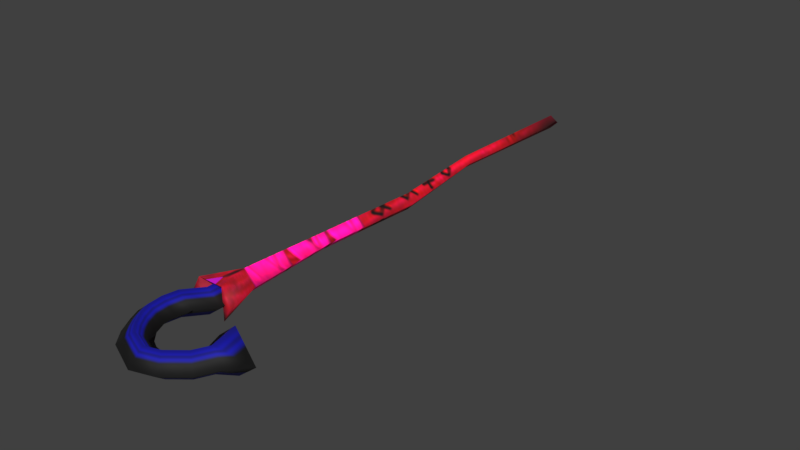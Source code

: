 # Source: battle_staff.blend  (saved by Blender 5.2.45; exported with 4.5.12 LTS)
import bpy
from mathutils import Matrix  # noqa: F401  (used for matrix-valued properties, if any)

bpy.ops.wm.read_factory_settings(use_empty=True)
scene = bpy.context.scene
scene.name = 'Scene'

# ---- collections
col_collection_1 = bpy.data.collections.new('Collection 1'); scene.collection.children.link(col_collection_1)
col_collection_2 = bpy.data.collections.new('Collection 2'); scene.collection.children.link(col_collection_2)
col_collection_3 = bpy.data.collections.new('Collection 3'); scene.collection.children.link(col_collection_3)
col_collection_4 = bpy.data.collections.new('Collection 4'); scene.collection.children.link(col_collection_4)
col_collection_5 = bpy.data.collections.new('Collection 5'); scene.collection.children.link(col_collection_5)
col_collection_6 = bpy.data.collections.new('Collection 6'); scene.collection.children.link(col_collection_6)
col_collection_7 = bpy.data.collections.new('Collection 7'); scene.collection.children.link(col_collection_7)
col_collection_8 = bpy.data.collections.new('Collection 8'); scene.collection.children.link(col_collection_8)
col_collection_9 = bpy.data.collections.new('Collection 9'); scene.collection.children.link(col_collection_9)
col_collection_10 = bpy.data.collections.new('Collection 10'); scene.collection.children.link(col_collection_10)
col_collection_11 = bpy.data.collections.new('Collection 11'); scene.collection.children.link(col_collection_11)
col_collection_12 = bpy.data.collections.new('Collection 12'); scene.collection.children.link(col_collection_12)
col_collection_13 = bpy.data.collections.new('Collection 13'); scene.collection.children.link(col_collection_13)
col_collection_14 = bpy.data.collections.new('Collection 14'); scene.collection.children.link(col_collection_14)
col_collection_20 = bpy.data.collections.new('Collection 20'); scene.collection.children.link(col_collection_20)

# ---- images (referenced by path relative to the original .blend; pixels are not part of the script)
import os
ASSET_DIR = os.environ.get("B2B_ASSET_DIR", "")  # directory of the original .blend (textures are referenced by path, not embedded)
HERE = os.path.dirname(os.path.abspath(__file__))  # packed textures are extracted next to this script under _unpacked/

def load_image(name, relpath, width, height, colorspace="sRGB"):
    """Load a texture the original file referenced (path relative to the .blend, or extracted next to this script)."""
    p = next((c for c in (os.path.join(HERE, relpath), os.path.join(ASSET_DIR, relpath)) if relpath and os.path.exists(c)), "")
    if p:
        img = bpy.data.images.load(p, check_existing=True)
        img.name = name
    else:  # same state as the original file: an image datablock whose file is absent (Cycles renders it pink)
        img = bpy.data.images.new(name, width, height)
        img.source = "FILE"
        img.filepath = "//" + (relpath or name)
    img.colorspace_settings.name = colorspace
    return img
img_tex_staff_1 = load_image('tex_staff_1', '_unpacked/tex_staff_1.a656cada.png', 512, 512, 'sRGB')
img_neutralstaffdye = load_image('NeutralStaffDye', 'missing.png', 1, 1, 'sRGB')

# ---- materials (node trees are filled in below, after node groups)
mat_mat_staff_1_brighterhandle = bpy.data.materials.new('mat_staff_1_BrighterHandle')
mat_mat_staff_1_brighterhandle.alpha_threshold = 0.0
mat_mat_staff_1_brighterhandle.use_backface_culling_lightprobe_volume = False
mat_mat_staff_1_brighterhandle.use_transparent_shadow = False
mat_mat_staff_1_brighterhandle.roughness = 0.5
mat_mat_staff_1_brighterhandle.specular_intensity = 0.0
mat_mat_staff_1 = bpy.data.materials.new('mat_staff_1')
mat_mat_staff_1.alpha_threshold = 0.0
mat_mat_staff_1.use_backface_culling_lightprobe_volume = False
mat_mat_staff_1.use_transparent_shadow = False
mat_mat_staff_1.roughness = 0.5
mat_mat_staff_1.specular_intensity = 0.0

# ---- material node trees
mat_mat_staff_1_brighterhandle.use_nodes = True; mat_mat_staff_1_brighterhandle.node_tree.nodes.clear()
_N = mat_mat_staff_1_brighterhandle.node_tree.nodes; _L = mat_mat_staff_1_brighterhandle.node_tree.links
n0 = _N.new('ShaderNodeOutputMaterial'); n0.name = 'Material Output'; n0.location = (0, 0)
n1 = _N.new('ShaderNodeBsdfPrincipled'); n1.name = 'Principled BSDF'; n1.location = (0, 0)
n1.inputs[2].default_value = 0.75
n1.inputs[10].default_value = 0.005
n2 = _N.new('ShaderNodeTexImage'); n2.name = 'Image Texture'; n2.location = (0, 0)
n2.image = img_tex_staff_1
n3 = _N.new('ShaderNodeMixRGB'); n3.name = 'InventoryVisibility'; n3.location = (-250, 200)
n3.label = 'Brighter on black inventory'
n3.blend_type = 'MULTIPLY'
n3.inputs[0].default_value = 1.0
n3.inputs[2].default_value = (3.0, 3.0, 3.0, 1.0)
n4 = _N.new('ShaderNodeTexImage'); n4.name = 'Dye'; n4.location = (0, 0)
n4.image = img_neutralstaffdye
n5 = _N.new('ShaderNodeMixRGB'); n5.name = 'StaffTint'; n5.location = (0, 0)
n5.blend_type = 'MULTIPLY'
n5.inputs[0].default_value = 1.0
_L.new(n1.outputs[0], n0.inputs[0])
_L.new(n2.outputs[0], n3.inputs[1])
_L.new(n3.outputs[0], n5.inputs[1])
_L.new(n4.outputs[0], n5.inputs[2])
_L.new(n5.outputs[0], n1.inputs[0])
n0.is_active_output = True
mat_mat_staff_1.use_nodes = True; mat_mat_staff_1.node_tree.nodes.clear()
_N = mat_mat_staff_1.node_tree.nodes; _L = mat_mat_staff_1.node_tree.links
n0 = _N.new('ShaderNodeOutputMaterial'); n0.name = 'Material Output'; n0.location = (0, 0)
n1 = _N.new('ShaderNodeBsdfPrincipled'); n1.name = 'Principled BSDF'; n1.location = (0, 0)
n1.inputs[2].default_value = 0.75
n1.inputs[10].default_value = 0.005
n2 = _N.new('ShaderNodeTexImage'); n2.name = 'Image Texture'; n2.location = (0, 0)
n2.image = img_tex_staff_1
n3 = _N.new('ShaderNodeTexImage'); n3.name = 'Dye'; n3.location = (0, 0)
n3.image = img_neutralstaffdye
n4 = _N.new('ShaderNodeMixRGB'); n4.name = 'StaffTint'; n4.location = (0, 0)
n4.blend_type = 'MULTIPLY'
n4.inputs[0].default_value = 1.0
_L.new(n1.outputs[0], n0.inputs[0])
_L.new(n2.outputs[0], n4.inputs[1])
_L.new(n3.outputs[0], n4.inputs[2])
_L.new(n4.outputs[0], n1.inputs[0])
n0.is_active_output = True

# ---- world
world_world = bpy.data.worlds.new('World'); scene.world = world_world
world_world.use_nodes = True; world_world.node_tree.nodes.clear()
_N = world_world.node_tree.nodes; _L = world_world.node_tree.links
n0 = _N.new('ShaderNodeOutputWorld'); n0.name = 'World Output'; n0.location = (280, 0)
n1 = _N.new('ShaderNodeBackground'); n1.name = 'Background'; n1.location = (0, 0)
n1.inputs[0].default_value = (0.05088, 0.05088, 0.05088, 1.0)
n2 = _N.new('NodeFrame'); n2.name = 'Frame'; n2.location = (0, 0)
n2.label = 'Versioning: Use Nodes was removed'
n2.width = 160
n0.parent = n2
n1.parent = n2
_L.new(n1.outputs[0], n0.inputs[0])
n0.is_active_output = True
world_world.color = (0.05088, 0.05088, 0.05088)
world_world.use_sun_shadow = False
world_world.sun_shadow_jitter_overblur = 0.0
world_world.cycles.sampling_method = 'MANUAL'

# ---- meshes
me_staff_1 = bpy.data.meshes.new('staff_1')
me_staff_1.from_pydata([(-0.0196, -0.4139, 0.02389), (-3.696e-08, 0.4591, 0.01108), (0.0196, -0.4139, 0.02389), (2.01e-09, -0.3492, 0.01863), (-0.009798, 0.199, 0.009478), (0.009798, 0.006441, 0.01242), (-6.236e-09, -0.1861, 0.0124), (-0.0196, -0.4139, -0.02389), (-0.01108, 0.464, 1.676e-08), (-0.03345, -0.4139, 2.112e-08), (-0.01884, -0.3492, 1.827e-08), (-4.127e-08, 0.4591, -0.01108), (0.0196, -0.4139, -0.02389), (0.01108, 0.464, 1.244e-08), (0.03345, -0.4139, 8.09e-09), (-5.247e-09, -0.3492, -0.01863), (0.01884, -0.3492, 1.093e-08), (-0.01109, -0.1861, 1.676e-08), (-0.001647, 0.006441, 1.492e-08), (-0.01886, 0.199, 1.828e-08), (-0.009798, 0.199, -0.009478), (0.009798, 0.006441, -0.01242), (-1.106e-08, -0.1861, -0.0124), (0.01109, -0.1861, 1.244e-08), (0.02124, 0.006441, 1.047e-08), (-0.0007359, 0.199, 1.475e-08), (-0.0196, -0.4139, 1.842e-08), (-2.045e-09, -0.3492, 1.46e-08), (0.0196, -0.4139, 1.079e-08)], [], [(19, 1, 8), (0, 10, 9), (1, 13, 8), (25, 1, 4), (16, 2, 14), (14, 2, 28), (23, 3, 16), (23, 5, 6), (25, 5, 24), (3, 17, 10), (6, 18, 17), (18, 4, 19), (3, 28, 2), (26, 3, 0), (9, 26, 0), (19, 11, 20), (10, 7, 9), (11, 8, 13), (25, 11, 13), (12, 16, 14), (14, 28, 12), (15, 23, 16), (23, 21, 24), (21, 25, 24), (17, 15, 10), (18, 22, 17), (18, 20, 21), (28, 15, 12), (15, 26, 7), (9, 7, 26), (19, 4, 1), (0, 3, 10), (25, 13, 1), (16, 3, 2), (23, 6, 3), (23, 24, 5), (25, 4, 5), (3, 6, 17), (6, 5, 18), (18, 5, 4), (3, 27, 28), (26, 27, 3), (19, 8, 11), (10, 15, 7), (25, 20, 11), (12, 15, 16), (15, 22, 23), (23, 22, 21), (21, 20, 25), (17, 22, 15), (18, 21, 22), (18, 19, 20), (28, 27, 15), (15, 27, 26), (3, 0, 2)])
me_staff_1.polygons.foreach_set('use_smooth', [True] * 55)
_uv = me_staff_1.uv_layers.new(name='UV_bake')
_uv.uv.foreach_set('vector', [0.2829, 0.231, 0.08297, 0.05575, 0.08549, 0.03605, 0.9498, 0.6768, 0.8541, 0.7098, 0.9259, 0.644, 0.08297, 0.05575, 0.06336, 0.05757, 0.08549, 0.03605, 0.2606, 0.2548, 0.08297, 0.05575, 0.2719, 0.243, 0.8174, 0.8116, 0.9253, 0.8683, 0.901, 0.8952, 0.901, 0.8952, 0.9253, 0.8683, 0.9188, 0.899, 0.5964, 0.5906, 0.8551, 0.7706, 0.8174, 0.8116, 0.5964, 0.5906, 0.443, 0.409, 0.611, 0.5757, 0.2606, 0.2548, 0.443, 0.409, 0.4292, 0.4234, 0.8551, 0.7706, 0.6246, 0.5602, 0.8541, 0.7098, 0.611, 0.5757, 0.4571, 0.3941, 0.6246, 0.5602, 0.4571, 0.3941, 0.2719, 0.243, 0.2829, 0.231, 0.8551, 0.7706, 0.945, 0.8546, 0.9253, 0.8683, 0.9684, 0.6955, 0.8551, 0.7706, 0.9498, 0.6768, 0.9259, 0.644, 0.9462, 0.6418, 0.9498, 0.6768, 0.2368, 0.2771, 0.06154, 0.07717, 0.2488, 0.2661, 0.7156, 0.8483, 0.6825, 0.9441, 0.6498, 0.9201, 0.06154, 0.07717, 0.04185, 0.0797, 0.06336, 0.05757, 0.2606, 0.2548, 0.06154, 0.07717, 0.06336, 0.05757, 0.8741, 0.9195, 0.8174, 0.8116, 0.901, 0.8952, 0.901, 0.8952, 0.9048, 0.913, 0.8741, 0.9195, 0.7764, 0.8493, 0.5964, 0.5906, 0.8174, 0.8116, 0.5964, 0.5906, 0.4148, 0.4373, 0.4292, 0.4234, 0.4148, 0.4373, 0.2606, 0.2548, 0.4292, 0.4234, 0.566, 0.6188, 0.7764, 0.8493, 0.7156, 0.8483, 0.3999, 0.4513, 0.5815, 0.6052, 0.566, 0.6188, 0.3999, 0.4513, 0.2488, 0.2661, 0.4148, 0.4373, 0.8604, 0.9392, 0.7764, 0.8493, 0.8741, 0.9195, 0.7764, 0.8493, 0.7013, 0.9626, 0.6825, 0.9441, 0.6498, 0.9201, 0.6825, 0.9441, 0.6476, 0.9404, 0.2829, 0.231, 0.2719, 0.243, 0.08297, 0.05575, 0.9498, 0.6768, 0.8551, 0.7706, 0.8541, 0.7098, 0.2606, 0.2548, 0.06336, 0.05757, 0.08297, 0.05575, 0.8174, 0.8116, 0.8551, 0.7706, 0.9253, 0.8683, 0.5964, 0.5906, 0.611, 0.5757, 0.8551, 0.7706, 0.5964, 0.5906, 0.4292, 0.4234, 0.443, 0.409, 0.2606, 0.2548, 0.2719, 0.243, 0.443, 0.409, 0.8551, 0.7706, 0.611, 0.5757, 0.6246, 0.5602, 0.611, 0.5757, 0.443, 0.409, 0.4571, 0.3941, 0.4571, 0.3941, 0.443, 0.409, 0.2719, 0.243, 0.8551, 0.7706, 0.8996, 0.7759, 0.945, 0.8546, 0.9684, 0.6955, 0.8996, 0.7759, 0.8551, 0.7706, 0.2368, 0.2771, 0.04185, 0.0797, 0.06154, 0.07717, 0.7156, 0.8483, 0.7764, 0.8493, 0.6825, 0.9441, 0.2606, 0.2548, 0.2488, 0.2661, 0.06154, 0.07717, 0.8741, 0.9195, 0.7764, 0.8493, 0.8174, 0.8116, 0.7764, 0.8493, 0.5815, 0.6052, 0.5964, 0.5906, 0.5964, 0.5906, 0.5815, 0.6052, 0.4148, 0.4373, 0.4148, 0.4373, 0.2488, 0.2661, 0.2606, 0.2548, 0.566, 0.6188, 0.5815, 0.6052, 0.7764, 0.8493, 0.3999, 0.4513, 0.4148, 0.4373, 0.5815, 0.6052, 0.3999, 0.4513, 0.2368, 0.2771, 0.2488, 0.2661, 0.8604, 0.9392, 0.7817, 0.8938, 0.7764, 0.8493, 0.7764, 0.8493, 0.7817, 0.8938, 0.7013, 0.9626, 0.8551, 0.7706, 0.9498, 0.6768, 0.9253, 0.8683])
me_staff_1.materials.append(mat_mat_staff_1)
me_staff_1.use_remesh_preserve_volume = False
me_staff_1.use_remesh_preserve_attributes = False
me_staff_1.use_mirror_vertex_groups = False
me_staff_1.update()
me_staff_1_001 = bpy.data.meshes.new('staff_1.001')
me_staff_1_001.from_pydata([(0.02939, -0.414, -4.525e-09), (0.02939, -0.444, -4.525e-09), (-3.821e-08, -0.414, 0.02939), (-0.02939, -0.414, 2.483e-09), (-4.522e-08, -0.414, -0.02939), (-3.735e-08, -0.3641, 5.753e-09), (-3.821e-08, -0.444, 0.02939), (-0.02939, -0.444, 2.483e-09), (-4.522e-08, -0.444, -0.02939), (0.00295, -0.4764, -4.525e-09), (-0.02644, -0.4764, 0.02939), (-0.05584, -0.4764, 2.483e-09), (-0.02644, -0.4764, -0.02939), (-0.001786, -0.504, -4.525e-09), (-0.03118, -0.504, 0.02939), (-0.06057, -0.504, 2.483e-09), (-0.03118, -0.504, -0.02939), (0.0005823, -0.5289, -4.525e-09), (-0.02881, -0.5289, 0.02939), (-0.0582, -0.5289, 2.483e-09), (-0.02881, -0.5289, -0.02939), (0.01005, -0.5498, -4.525e-09), (-0.01934, -0.5498, 0.02939), (-0.04873, -0.5498, 2.483e-09), (-0.01934, -0.5498, -0.02939), (0.02541, -0.5662, -4.525e-09), (-0.003157, -0.5731, 0.02939), (-0.03172, -0.58, 2.483e-09), (-0.003157, -0.5731, -0.02939), (0.03838, -0.5729, -4.525e-09), (0.01421, -0.5897, 0.02939), (-0.009963, -0.6064, 2.483e-09), (0.01421, -0.5897, -0.02939), (0.05047, -0.5753, -4.525e-09), (0.0521, -0.6047, 0.02939), (0.05372, -0.634, 2.483e-09), (0.0521, -0.6047, -0.02939), (0.06755, -0.569, -4.525e-09), (0.08091, -0.5952, 0.02939), (0.09426, -0.6214, 2.483e-09), (0.08091, -0.5952, -0.02939), (0.08709, -0.5533, -4.525e-09), (0.1105, -0.5711, 0.02939), (0.1339, -0.5889, 2.483e-09), (0.1105, -0.5711, -0.02939), (0.0962, -0.5349, -4.525e-09), (0.1243, -0.5435, 0.02939), (0.1524, -0.552, 2.483e-09), (0.1243, -0.5435, -0.02939), (0.08293, -0.4968, -7.522e-09), (0.1326, -0.5084, 0.05101), (0.1823, -0.5199, 4.64e-09), (0.1326, -0.5084, -0.05101)], [], [(2, 3, 7, 6), (3, 4, 8, 7), (2, 0, 5), (0, 4, 5), (4, 0, 1, 8), (0, 2, 6, 1), (2, 5, 3), (3, 5, 4), (6, 7, 11, 10), (1, 6, 10, 9), (7, 8, 12, 11), (8, 1, 9, 12), (12, 9, 13, 16), (11, 12, 16, 15), (9, 10, 14, 13), (10, 11, 15, 14), (15, 16, 20, 19), (13, 14, 18, 17), (14, 15, 19, 18), (16, 13, 17, 20), (17, 18, 22, 21), (18, 19, 23, 22), (20, 17, 21, 24), (19, 20, 24, 23), (24, 21, 25, 28), (23, 24, 28, 27), (21, 22, 26, 25), (22, 23, 27, 26), (25, 26, 30, 29), (26, 27, 31, 30), (28, 25, 29, 32), (27, 28, 32, 31), (30, 31, 35, 34), (32, 29, 33, 36), (31, 32, 36, 35), (29, 30, 34, 33), (36, 33, 37, 40), (35, 36, 40, 39), (33, 34, 38, 37), (34, 35, 39, 38), (37, 38, 42, 41), (38, 39, 43, 42), (40, 37, 41, 44), (39, 40, 44, 43), (44, 41, 45, 48), (43, 44, 48, 47), (41, 42, 46, 45), (42, 43, 47, 46), (48, 45, 49, 52), (47, 48, 52, 51), (45, 46, 50, 49), (46, 47, 51, 50), (52, 49, 50, 51)])
me_staff_1_001.polygons.foreach_set('use_smooth', [True] * 53)
_uv = me_staff_1_001.uv_layers.new(name='UV_bake')
_uv.uv.foreach_set('vector', [0.3952, 0.8045, 0.4322, 0.9565, 0.4322, 0.9565, 0.3952, 0.8045, 0.04606, 0.6325, 0.2022, 0.6425, 0.2022, 0.6425, 0.04606, 0.6325, 0.3952, 0.8045, 0.3583, 0.6525, 0.6019, 0.7543, 0.3583, 0.6525, 0.2022, 0.6425, 0.2158, 0.4303, 0.2022, 0.6425, 0.3583, 0.6525, 0.3583, 0.6525, 0.2022, 0.6425, 0.3583, 0.6525, 0.3952, 0.8045, 0.3952, 0.8045, 0.3583, 0.6525, 0.3952, 0.8045, 0.6019, 0.7543, 0.4322, 0.9565, 0.04606, 0.6325, 0.2158, 0.4303, 0.2022, 0.6425, 0.3952, 0.8045, 0.4322, 0.9565, 0.4322, 0.9565, 0.3952, 0.8045, 0.3583, 0.6525, 0.3952, 0.8045, 0.3952, 0.8045, 0.3583, 0.6525, 0.04606, 0.6325, 0.2022, 0.6425, 0.2022, 0.6425, 0.04606, 0.6325, 0.2022, 0.6425, 0.3583, 0.6525, 0.3583, 0.6525, 0.2022, 0.6425, 0.2022, 0.6425, 0.3583, 0.6525, 0.3583, 0.6525, 0.2022, 0.6425, 0.04606, 0.6325, 0.2022, 0.6425, 0.2022, 0.6425, 0.04606, 0.6325, 0.3583, 0.6525, 0.3952, 0.8045, 0.3952, 0.8045, 0.3583, 0.6525, 0.3952, 0.8045, 0.4322, 0.9565, 0.4322, 0.9565, 0.3952, 0.8045, 0.04606, 0.6325, 0.2022, 0.6425, 0.2022, 0.6425, 0.04606, 0.6325, 0.3583, 0.6525, 0.3952, 0.8045, 0.3952, 0.8045, 0.3583, 0.6525, 0.3952, 0.8045, 0.4322, 0.9565, 0.4322, 0.9565, 0.3952, 0.8045, 0.2022, 0.6425, 0.3583, 0.6525, 0.3583, 0.6525, 0.2022, 0.6425, 0.3583, 0.6525, 0.3952, 0.8045, 0.3952, 0.8045, 0.3583, 0.6525, 0.3952, 0.8045, 0.4322, 0.9565, 0.4322, 0.9565, 0.3952, 0.8045, 0.2022, 0.6425, 0.3583, 0.6525, 0.3583, 0.6525, 0.2022, 0.6425, 0.04606, 0.6325, 0.2022, 0.6425, 0.2022, 0.6425, 0.04606, 0.6325, 0.2022, 0.6425, 0.3583, 0.6525, 0.3583, 0.6525, 0.2022, 0.6425, 0.04606, 0.6325, 0.2022, 0.6425, 0.2022, 0.6425, 0.04606, 0.6325, 0.3583, 0.6525, 0.3952, 0.8045, 0.3952, 0.8045, 0.3583, 0.6525, 0.3952, 0.8045, 0.4322, 0.9565, 0.4322, 0.9565, 0.3952, 0.8045, 0.3583, 0.6525, 0.3952, 0.8045, 0.3952, 0.8045, 0.3583, 0.6525, 0.3952, 0.8045, 0.4322, 0.9565, 0.4322, 0.9565, 0.3952, 0.8045, 0.2022, 0.6425, 0.3583, 0.6525, 0.3583, 0.6525, 0.2022, 0.6425, 0.04606, 0.6325, 0.2022, 0.6425, 0.2022, 0.6425, 0.04606, 0.6325, 0.3952, 0.8045, 0.4322, 0.9565, 0.4322, 0.9565, 0.3952, 0.8045, 0.2022, 0.6425, 0.3583, 0.6525, 0.3583, 0.6525, 0.2022, 0.6425, 0.04606, 0.6325, 0.2022, 0.6425, 0.2022, 0.6425, 0.04606, 0.6325, 0.3583, 0.6525, 0.3952, 0.8045, 0.3952, 0.8045, 0.3583, 0.6525, 0.2022, 0.6425, 0.3583, 0.6525, 0.3583, 0.6525, 0.2022, 0.6425, 0.04606, 0.6325, 0.2022, 0.6425, 0.2022, 0.6425, 0.04606, 0.6325, 0.3583, 0.6525, 0.3952, 0.8045, 0.3952, 0.8045, 0.3583, 0.6525, 0.3952, 0.8045, 0.4322, 0.9565, 0.4322, 0.9565, 0.3952, 0.8045, 0.3583, 0.6525, 0.3952, 0.8045, 0.3952, 0.8045, 0.3583, 0.6525, 0.3952, 0.8045, 0.4322, 0.9565, 0.4322, 0.9565, 0.3952, 0.8045, 0.2022, 0.6425, 0.3583, 0.6525, 0.3583, 0.6525, 0.2022, 0.6425, 0.04606, 0.6325, 0.2022, 0.6425, 0.2022, 0.6425, 0.04606, 0.6325, 0.2022, 0.6425, 0.3583, 0.6525, 0.3583, 0.6525, 0.2022, 0.6425, 0.04606, 0.6325, 0.2022, 0.6425, 0.2022, 0.6425, 0.04606, 0.6325, 0.3583, 0.6525, 0.3952, 0.8045, 0.3952, 0.8045, 0.3583, 0.6525, 0.3952, 0.8045, 0.4322, 0.9565, 0.4322, 0.9565, 0.3952, 0.8045, 0.2022, 0.6425, 0.3583, 0.6525, 0.3583, 0.6525, 0.2022, 0.6425, 0.04606, 0.6325, 0.2022, 0.6425, 0.2022, 0.6425, 0.04606, 0.6325, 0.3583, 0.6525, 0.3952, 0.8045, 0.3952, 0.8045, 0.3583, 0.6525, 0.3952, 0.8045, 0.4322, 0.9565, 0.4322, 0.9565, 0.3952, 0.8045, 0.2022, 0.6425, 0.3583, 0.6525, 0.3952, 0.8045, 0.4322, 0.9565])
me_staff_1_001.materials.append(mat_mat_staff_1)
me_staff_1_001.use_remesh_preserve_volume = False
me_staff_1_001.use_remesh_preserve_attributes = False
me_staff_1_001.use_mirror_vertex_groups = False
me_staff_1_001.update()

# ---- objects
ob_handle = bpy.data.objects.new('Handle', me_staff_1)
ob_head = bpy.data.objects.new('Head', me_staff_1_001)

# ---- transforms, parenting, visibility, modifiers, constraints
ob_handle.location = (0.0, 0.0, 0.00823)
ob_handle.scale = (1.255, 1.057, 1.255)
ob_handle.lineart.crease_threshold = 0.0
ob_handle.material_slots[0].link = 'OBJECT'; ob_handle.material_slots[0].material = mat_mat_staff_1_brighterhandle
ob_head.location = (0.0, 0.0, 0.00823)
ob_head.scale = (1.0, 1.0, 0.813)
ob_head.lineart.crease_threshold = 0.0

# ---- collection membership
col_collection_10.objects.link(ob_handle)
col_collection_10.objects.link(ob_head)

# ---- scene / render settings (as saved in the file)
scene.frame_start = 1; scene.frame_end = 250; scene.frame_set(1)
scene.render.engine = 'BLENDER_EEVEE_NEXT'
scene.render.resolution_percentage = 50
scene.render.dither_intensity = 0.0
scene.render.film_transparent = True
scene.render.bake_type = 'DISPLACEMENT'
scene.render.bake_bias = 0.0
scene.render.bake_samples = 0
scene.cycles.use_denoising = False
scene.cycles.samples = 128
scene.cycles.sampling_pattern = 'TABULATED_SOBOL'
scene.cycles.use_adaptive_sampling = False
scene.cycles.use_light_tree = False
scene.eevee.fast_gi_thickness_near = 0.1
scene.eevee.fast_gi_thickness_far = 0.0
scene.view_settings.view_transform = 'Standard'
bpy.context.view_layer.update()

# ---- added for rendering (the .blend has no active camera and no usable light): camera, sun
cam_auto = bpy.data.cameras.new('AutoCamera')
cam_auto.lens = 50.0
cam_auto.sensor_width = 36.0
cam_auto.clip_end = 1000.0
ob_auto_camera = bpy.data.objects.new('AutoCamera', cam_auto)
scene.collection.objects.link(ob_auto_camera)
ob_auto_camera.location = (1.12794, -1.3523, 0.861895)
ob_auto_camera.rotation_euler = (1.09748, -7.21219e-08, 0.694738)
scene.camera = ob_auto_camera
light_auto_sun = bpy.data.lights.new('AutoSun', 'SUN')
light_auto_sun.energy = 3.0
light_auto_sun.angle = 0.0523599
ob_auto_sun = bpy.data.objects.new('AutoSun', light_auto_sun)
scene.collection.objects.link(ob_auto_sun)
ob_auto_sun.rotation_euler = (0.872665, 0.174533, 0.523599)
bpy.context.view_layer.update()
